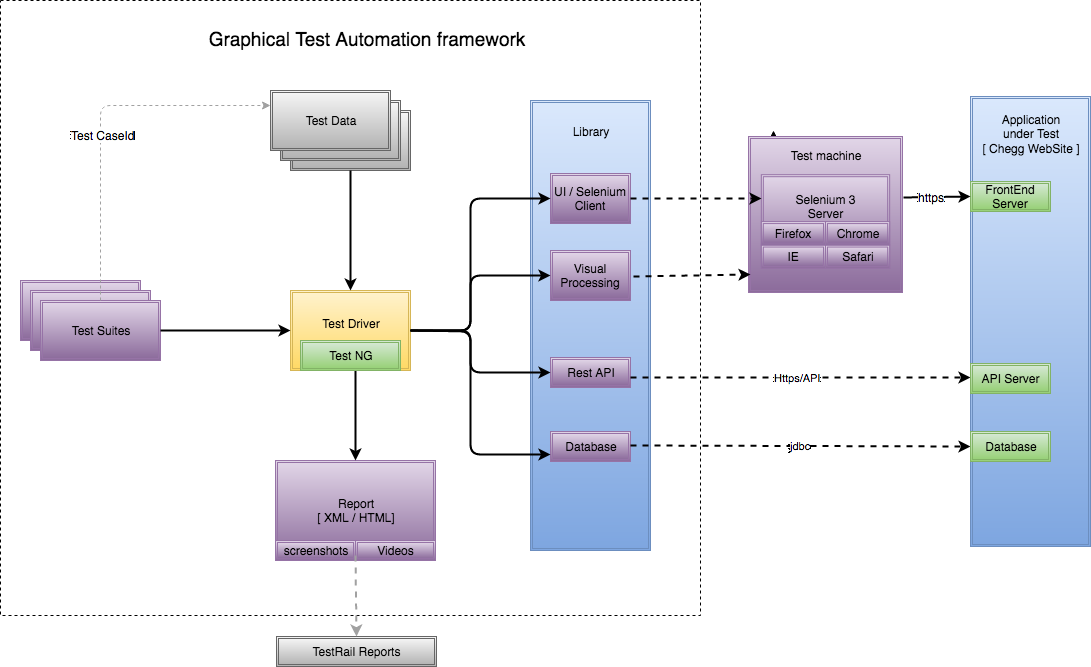

The diagram above was exported from draw.io. Its source (the exported page's mxGraphModel, read from the mxfile embedded in the PNG):
<mxGraphModel dx="1190" dy="1770" grid="1" gridSize="10" guides="1" tooltips="1" connect="1" arrows="1" fold="1" page="1" pageScale="1" pageWidth="850" pageHeight="1100" math="0" shadow="0">
  <root>
    <mxCell id="0" />
    <mxCell id="1" parent="0" />
    <mxCell id="1fe92c6318b8e31d-42" value="" style="whiteSpace=wrap;html=1;dashed=1;plain-blue;fillColor=none;strokeColor=#000000;" vertex="1" parent="1">
      <mxGeometry x="50" y="-20" width="700" height="615" as="geometry" />
    </mxCell>
    <mxCell id="1fe92c6318b8e31d-6" value="Report&lt;br&gt;[ XML / HTML]&lt;br&gt;" style="shape=ext;double=1;whiteSpace=wrap;html=1;plain-purple" vertex="1" parent="1">
      <mxGeometry x="325" y="440" width="160" height="100" as="geometry" />
    </mxCell>
    <mxCell id="1fe92c6318b8e31d-7" value="Test Suites&lt;br&gt;" style="shape=ext;double=1;whiteSpace=wrap;html=1;plain-purple" vertex="1" parent="1">
      <mxGeometry x="70" y="260" width="120" height="60" as="geometry" />
    </mxCell>
    <mxCell id="1fe92c6318b8e31d-10" value="Test Driver&lt;br&gt;&lt;br&gt;" style="shape=ext;double=1;whiteSpace=wrap;html=1;plain-yellow;gradientColor=#FFD966;fillColor=#FFF2CC;" vertex="1" parent="1">
      <mxGeometry x="340" y="270" width="120" height="80" as="geometry" />
    </mxCell>
    <mxCell id="1fe92c6318b8e31d-11" value="Test Suites&lt;br&gt;" style="shape=ext;double=1;whiteSpace=wrap;html=1;plain-purple" vertex="1" parent="1">
      <mxGeometry x="80" y="270" width="120" height="60" as="geometry" />
    </mxCell>
    <mxCell id="1fe92c6318b8e31d-12" value="Test Suites&lt;br&gt;" style="shape=ext;double=1;whiteSpace=wrap;html=1;plain-purple" vertex="1" parent="1">
      <mxGeometry x="90" y="280" width="120" height="60" as="geometry" />
    </mxCell>
    <mxCell id="1fe92c6318b8e31d-14" value="Test Data&lt;br&gt;" style="shape=ext;double=1;whiteSpace=wrap;html=1;plain-gray" vertex="1" parent="1">
      <mxGeometry x="340" y="90" width="120" height="60" as="geometry" />
    </mxCell>
    <mxCell id="1fe92c6318b8e31d-15" value="Library&lt;br&gt;&lt;br&gt;&lt;br&gt;&lt;br&gt;&lt;br&gt;&lt;br&gt;&lt;br&gt;&lt;br&gt;&lt;br&gt;&lt;br&gt;&lt;br&gt;&lt;br&gt;&lt;br&gt;&lt;br&gt;&lt;br&gt;&lt;br&gt;&lt;br&gt;&lt;br&gt;&lt;br&gt;&lt;br&gt;&lt;br&gt;&lt;br&gt;&lt;br&gt;&lt;br&gt;&lt;br&gt;&lt;br&gt;&lt;br&gt;&lt;br&gt;" style="shape=ext;double=1;whiteSpace=wrap;html=1;plain-blue" vertex="1" parent="1">
      <mxGeometry x="580" y="80" width="120" height="450" as="geometry" />
    </mxCell>
    <mxCell id="1fe92c6318b8e31d-16" value="UI / Selenium Client&lt;br&gt;" style="shape=ext;double=1;whiteSpace=wrap;html=1;plain-purple" vertex="1" parent="1">
      <mxGeometry x="600" y="153" width="80" height="50" as="geometry" />
    </mxCell>
    <mxCell id="1fe92c6318b8e31d-18" value="Database" style="shape=ext;double=1;whiteSpace=wrap;html=1;plain-purple" vertex="1" parent="1">
      <mxGeometry x="600" y="411" width="80" height="30" as="geometry" />
    </mxCell>
    <mxCell id="1fe92c6318b8e31d-19" value="Rest API" style="shape=ext;double=1;whiteSpace=wrap;html=1;plain-purple" vertex="1" parent="1">
      <mxGeometry x="600" y="337" width="80" height="30" as="geometry" />
    </mxCell>
    <mxCell id="1fe92c6318b8e31d-26" value="" style="endArrow=classic;html=1;exitX=1;exitY=0.5;entryX=0;entryY=0.5;strokeWidth=2;" edge="1" parent="1" source="1fe92c6318b8e31d-12" target="1fe92c6318b8e31d-10">
      <mxGeometry width="50" height="50" relative="1" as="geometry">
        <mxPoint x="10" y="60" as="sourcePoint" />
        <mxPoint x="130" y="70" as="targetPoint" />
        <Array as="points">
          <mxPoint x="260" y="310" />
        </Array>
      </mxGeometry>
    </mxCell>
    <mxCell id="1fe92c6318b8e31d-28" value="" style="endArrow=classic;html=1;exitX=0.5;exitY=1;entryX=0.5;entryY=0;strokeWidth=2;" edge="1" parent="1" source="1fe92c6318b8e31d-14" target="1fe92c6318b8e31d-10">
      <mxGeometry x="230" y="330" width="50" height="50" as="geometry">
        <mxPoint x="230" y="330" as="sourcePoint" />
        <mxPoint x="360" y="330" as="targetPoint" />
      </mxGeometry>
    </mxCell>
    <mxCell id="1fe92c6318b8e31d-29" value="" style="endArrow=classic;html=1;strokeWidth=2;exitX=1;exitY=0.5;entryX=0;entryY=0.5;" edge="1" parent="1" source="1fe92c6318b8e31d-10" target="1fe92c6318b8e31d-16">
      <mxGeometry width="50" height="50" relative="1" as="geometry">
        <mxPoint x="10" y="60" as="sourcePoint" />
        <mxPoint x="540" y="310" as="targetPoint" />
        <Array as="points">
          <mxPoint x="520" y="310" />
          <mxPoint x="520" y="178" />
        </Array>
      </mxGeometry>
    </mxCell>
    <mxCell id="1fe92c6318b8e31d-31" value="" style="endArrow=classic;html=1;strokeWidth=2;entryX=0;entryY=0.5;exitX=1;exitY=0.5;" edge="1" parent="1" source="1fe92c6318b8e31d-10" target="1fe92c6318b8e31d-19">
      <mxGeometry width="50" height="50" relative="1" as="geometry">
        <mxPoint x="467" y="311" as="sourcePoint" />
        <mxPoint x="60" y="10" as="targetPoint" />
        <Array as="points">
          <mxPoint x="520" y="311" />
          <mxPoint x="520" y="352" />
        </Array>
      </mxGeometry>
    </mxCell>
    <mxCell id="1fe92c6318b8e31d-33" value="" style="endArrow=classic;html=1;strokeWidth=2;entryX=0;entryY=0.75;exitX=1;exitY=0.5;" edge="1" parent="1" source="1fe92c6318b8e31d-10" target="1fe92c6318b8e31d-18">
      <mxGeometry width="50" height="50" relative="1" as="geometry">
        <mxPoint x="470" y="302" as="sourcePoint" />
        <mxPoint x="60" y="10" as="targetPoint" />
        <Array as="points">
          <mxPoint x="520" y="310" />
          <mxPoint x="520" y="434" />
        </Array>
      </mxGeometry>
    </mxCell>
    <mxCell id="1fe92c6318b8e31d-34" value="Test Data&lt;br&gt;" style="shape=ext;double=1;whiteSpace=wrap;html=1;plain-gray" vertex="1" parent="1">
      <mxGeometry x="330" y="80" width="120" height="60" as="geometry" />
    </mxCell>
    <mxCell id="1fe92c6318b8e31d-35" value="Test Data&lt;br&gt;" style="shape=ext;double=1;whiteSpace=wrap;html=1;plain-gray" vertex="1" parent="1">
      <mxGeometry x="320" y="70" width="120" height="60" as="geometry" />
    </mxCell>
    <mxCell id="1fe92c6318b8e31d-37" value="" style="endArrow=classic;html=1;strokeWidth=2;exitX=0.5;exitY=1;entryX=0.5;entryY=0;" edge="1" parent="1" target="1fe92c6318b8e31d-6">
      <mxGeometry width="50" height="50" relative="1" as="geometry">
        <mxPoint x="405" y="350" as="sourcePoint" />
        <mxPoint x="395" y="440" as="targetPoint" />
      </mxGeometry>
    </mxCell>
    <mxCell id="1fe92c6318b8e31d-40" value="jdbc" style="endArrow=classic;html=1;strokeWidth=2;dashed=1;exitX=1;exitY=0.5;entryX=0;entryY=0.5;" edge="1" parent="1" target="1fe92c6318b8e31d-24">
      <mxGeometry x="680" y="425" width="50" height="50" as="geometry">
        <mxPoint x="680" y="425" as="sourcePoint" />
        <mxPoint x="826" y="425" as="targetPoint" />
      </mxGeometry>
    </mxCell>
    <mxCell id="1fe92c6318b8e31d-41" value="Https/API" style="endArrow=classic;html=1;strokeWidth=2;entryX=0;entryY=0.75;dashed=1;" edge="1" parent="1">
      <mxGeometry y="109" width="50" height="50" as="geometry">
        <mxPoint x="680" y="357" as="sourcePoint" />
        <mxPoint x="1020" y="357" as="targetPoint" />
        <mxPoint x="-3" as="offset" />
      </mxGeometry>
    </mxCell>
    <mxCell id="1fe92c6318b8e31d-44" value="&lt;font style=&quot;font-size: 19px&quot;&gt;Graphical Test Automation framework&lt;br&gt;&lt;/font&gt;" style="whiteSpace=wrap;html=1;dashed=1;fillColor=none;gradientColor=#FFD966;strokeColor=none;" vertex="1" parent="1">
      <mxGeometry x="243" y="-10" width="347" height="60" as="geometry" />
    </mxCell>
    <mxCell id="4a2bfc86437015ba-1" value="" style="group;plain-green" vertex="1" connectable="0" parent="1">
      <mxGeometry x="1020" y="76" width="120" height="450" as="geometry" />
    </mxCell>
    <mxCell id="1fe92c6318b8e31d-21" value="Application &lt;br&gt;under Test&lt;br&gt;[ Chegg WebSite ]&lt;br&gt;&lt;br&gt;&lt;br&gt;&lt;br&gt;&lt;br&gt;&lt;br&gt;&lt;br&gt;&lt;br&gt;&lt;br&gt;&lt;br&gt;&lt;br&gt;&lt;br&gt;&lt;br&gt;&lt;br&gt;&lt;br&gt;&lt;br&gt;&lt;br&gt;&lt;br&gt;&lt;br&gt;&lt;br&gt;&lt;br&gt;&lt;br&gt;&lt;br&gt;&lt;br&gt;&lt;br&gt;&lt;br&gt;&lt;br&gt;" style="shape=ext;double=1;whiteSpace=wrap;html=1;plain-blue;fillColor=#DAE8FC;gradientColor=#7EA6E0;" vertex="1" parent="4a2bfc86437015ba-1">
      <mxGeometry width="120" height="450" as="geometry" />
    </mxCell>
    <mxCell id="1fe92c6318b8e31d-22" value="FrontEnd Server&lt;br&gt;" style="shape=ext;double=1;whiteSpace=wrap;html=1;plain-green" vertex="1" parent="4a2bfc86437015ba-1">
      <mxGeometry y="85" width="80" height="30" as="geometry" />
    </mxCell>
    <mxCell id="1fe92c6318b8e31d-24" value="Database" style="shape=ext;double=1;whiteSpace=wrap;html=1;plain-green" vertex="1" parent="4a2bfc86437015ba-1">
      <mxGeometry y="335" width="80" height="30" as="geometry" />
    </mxCell>
    <mxCell id="1fe92c6318b8e31d-25" value="API Server&lt;br&gt;" style="shape=ext;double=1;whiteSpace=wrap;html=1;plain-green" vertex="1" parent="4a2bfc86437015ba-1">
      <mxGeometry y="267" width="80" height="30" as="geometry" />
    </mxCell>
    <mxCell id="4a2bfc86437015ba-14" value="" style="endArrow=classic;html=1;strokeWidth=2;entryX=0;entryY=0.5;exitX=1.006;exitY=0.391;exitPerimeter=0;" edge="1" parent="1" target="1fe92c6318b8e31d-22" source="26dff1a1af86a600-1">
      <mxGeometry x="940" y="174" width="50" height="50" as="geometry">
        <mxPoint x="960" y="176" as="sourcePoint" />
        <mxPoint x="1080" y="174" as="targetPoint" />
      </mxGeometry>
    </mxCell>
    <mxCell id="4a2bfc86437015ba-15" value="https" style="text;html=1;resizable=0;points=[];;align=center;verticalAlign=middle;labelBackgroundColor=#ffffff;" vertex="1" connectable="0" parent="4a2bfc86437015ba-14">
      <mxGeometry relative="1" as="geometry">
        <mxPoint x="-6" as="offset" />
      </mxGeometry>
    </mxCell>
    <mxCell id="4a2bfc86437015ba-18" value="screenshots" style="shape=ext;double=1;whiteSpace=wrap;html=1;plain-purple" vertex="1" parent="1">
      <mxGeometry x="325" y="520" width="80" height="20" as="geometry" />
    </mxCell>
    <mxCell id="4a2bfc86437015ba-20" value="Test NG&lt;br&gt;" style="shape=ext;double=1;whiteSpace=wrap;html=1;plain-green" vertex="1" parent="1">
      <mxGeometry x="350" y="320" width="100" height="30" as="geometry" />
    </mxCell>
    <mxCell id="26dff1a1af86a600-2" value="Visual Processing&lt;br&gt;" style="shape=ext;double=1;whiteSpace=wrap;html=1;plain-purple" vertex="1" parent="1">
      <mxGeometry x="600" y="230" width="80" height="50" as="geometry" />
    </mxCell>
    <mxCell id="26dff1a1af86a600-9" style="edgeStyle=orthogonalEdgeStyle;rounded=0;html=1;exitX=0;exitY=0.25;jettySize=auto;orthogonalLoop=1;" edge="1" parent="1" source="4a2bfc86437015ba-21">
      <mxGeometry relative="1" as="geometry">
        <mxPoint x="823" y="110" as="targetPoint" />
      </mxGeometry>
    </mxCell>
    <mxCell id="26dff1a1af86a600-6" value="" style="group" vertex="1" connectable="0" parent="1">
      <mxGeometry x="798" y="112" width="154" height="170" as="geometry" />
    </mxCell>
    <mxCell id="26dff1a1af86a600-1" value="" style="shape=ext;double=1;whiteSpace=wrap;html=1;plain-purple" vertex="1" parent="26dff1a1af86a600-6">
      <mxGeometry y="4" width="154" height="156" as="geometry" />
    </mxCell>
    <mxCell id="4a2bfc86437015ba-2" value="Selenium 3&lt;br&gt;Server&lt;br&gt;&lt;br&gt;&lt;br&gt;" style="shape=ext;double=1;whiteSpace=wrap;html=1;plain-purple" vertex="1" parent="26dff1a1af86a600-6">
      <mxGeometry x="12.833333333333332" y="42.206896551724135" width="128.33333333333334" height="93.79310344827586" as="geometry" />
    </mxCell>
    <mxCell id="4a2bfc86437015ba-7" value="IE" style="shape=ext;double=1;whiteSpace=wrap;html=1;plain-purple" vertex="1" parent="26dff1a1af86a600-6">
      <mxGeometry x="12.833333333333332" y="112.55172413793102" width="64.16666666666667" height="23.448275862068964" as="geometry" />
    </mxCell>
    <mxCell id="4a2bfc86437015ba-8" value="Safari" style="shape=ext;double=1;whiteSpace=wrap;html=1;plain-purple" vertex="1" parent="26dff1a1af86a600-6">
      <mxGeometry x="77" y="112.55172413793102" width="64.16666666666667" height="23.448275862068964" as="geometry" />
    </mxCell>
    <mxCell id="4a2bfc86437015ba-9" value="Firefox" style="shape=ext;double=1;whiteSpace=wrap;html=1;plain-purple" vertex="1" parent="26dff1a1af86a600-6">
      <mxGeometry x="12.833333333333332" y="89.10344827586206" width="64.16666666666667" height="23.448275862068964" as="geometry" />
    </mxCell>
    <mxCell id="4a2bfc86437015ba-10" value="Chrome" style="shape=ext;double=1;whiteSpace=wrap;html=1;plain-purple" vertex="1" parent="26dff1a1af86a600-6">
      <mxGeometry x="77" y="89.10344827586206" width="64.16666666666667" height="23.448275862068964" as="geometry" />
    </mxCell>
    <mxCell id="4a2bfc86437015ba-21" value="Test machine&lt;br&gt;" style="text;html=1;strokeColor=none;fillColor=none;align=center;verticalAlign=middle;whiteSpace=wrap;overflow=hidden;" vertex="1" parent="26dff1a1af86a600-6">
      <mxGeometry x="12.833333333333332" width="128.33333333333334" height="46.89655172413793" as="geometry" />
    </mxCell>
    <mxCell id="26dff1a1af86a600-10" value="" style="endArrow=classic;html=1;dashed=1;strokeWidth=2;exitX=1;exitY=0.5;" edge="1" parent="1">
      <mxGeometry x="683" y="254" width="50" height="50" as="geometry">
        <mxPoint x="683" y="256" as="sourcePoint" />
        <mxPoint x="800" y="254" as="targetPoint" />
      </mxGeometry>
    </mxCell>
    <mxCell id="4a2bfc86437015ba-13" value="" style="endArrow=classic;html=1;dashed=1;strokeWidth=2;exitX=1;exitY=0.5;entryX=0;entryY=0.25;" edge="1" parent="1" source="1fe92c6318b8e31d-16" target="4a2bfc86437015ba-2">
      <mxGeometry width="50" height="50" relative="1" as="geometry">
        <mxPoint x="10" y="10" as="sourcePoint" />
        <mxPoint x="60" y="-40" as="targetPoint" />
      </mxGeometry>
    </mxCell>
    <mxCell id="26dff1a1af86a600-12" value="Videos" style="shape=ext;double=1;whiteSpace=wrap;html=1;plain-purple" vertex="1" parent="1">
      <mxGeometry x="405" y="520" width="80" height="20" as="geometry" />
    </mxCell>
    <mxCell id="26dff1a1af86a600-13" value="" style="endArrow=classic;html=1;exitX=0.5;exitY=0;entryX=0;entryY=0.25;rounded=1;shadow=0;comic=0;dashed=1;strokeColor=#A1A1A1;" edge="1" parent="1" source="1fe92c6318b8e31d-12" target="1fe92c6318b8e31d-35">
      <mxGeometry width="50" height="50" relative="1" as="geometry">
        <mxPoint x="50" y="670" as="sourcePoint" />
        <mxPoint x="100" y="620" as="targetPoint" />
        <Array as="points">
          <mxPoint x="150" y="85" />
        </Array>
      </mxGeometry>
    </mxCell>
    <mxCell id="26dff1a1af86a600-15" value="Test CaseId&lt;br&gt;" style="text;html=1;resizable=0;points=[];align=center;verticalAlign=middle;labelBackgroundColor=#ffffff;" vertex="1" connectable="0" parent="26dff1a1af86a600-13">
      <mxGeometry x="-0.0904" y="-2" relative="1" as="geometry">
        <mxPoint as="offset" />
      </mxGeometry>
    </mxCell>
    <mxCell id="26dff1a1af86a600-14" value="" style="endArrow=classic;html=1;strokeWidth=2;exitX=1;exitY=0.5;entryX=0;entryY=0.5;" edge="1" parent="1" source="1fe92c6318b8e31d-10" target="26dff1a1af86a600-2">
      <mxGeometry x="470" y="185" width="50" height="50" as="geometry">
        <mxPoint x="470" y="320" as="sourcePoint" />
        <mxPoint x="610" y="185" as="targetPoint" />
        <Array as="points">
          <mxPoint x="520" y="310" />
          <mxPoint x="520" y="255" />
        </Array>
      </mxGeometry>
    </mxCell>
    <mxCell id="26dff1a1af86a600-16" value="TestRail Reports&lt;br&gt;" style="shape=ext;double=1;whiteSpace=wrap;html=1;plain-gray" vertex="1" parent="1">
      <mxGeometry x="326" y="616" width="160" height="30" as="geometry" />
    </mxCell>
    <mxCell id="26dff1a1af86a600-17" value="" style="endArrow=classic;html=1;shadow=0;dashed=1;strokeColor=#A1A1A1;entryX=0.5;entryY=0;exitX=0;exitY=0.75;strokeWidth=2;" edge="1" parent="1" source="26dff1a1af86a600-12" target="26dff1a1af86a600-16">
      <mxGeometry width="50" height="50" relative="1" as="geometry">
        <mxPoint x="300" y="625" as="sourcePoint" />
        <mxPoint x="100" y="660" as="targetPoint" />
      </mxGeometry>
    </mxCell>
  </root>
</mxGraphModel>